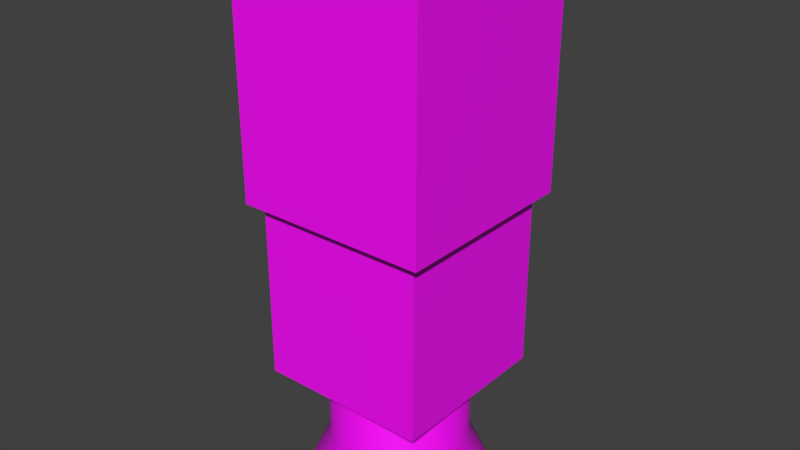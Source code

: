 # Source: ATS_Artist_Antenna.blend  (saved by Blender 2.80.75; exported with 4.5.12 LTS)
import bpy
from mathutils import Matrix  # noqa: F401  (used for matrix-valued properties, if any)

bpy.ops.wm.read_factory_settings(use_empty=True)
scene = bpy.context.scene
scene.name = 'Scene'

# ---- collections
col_bool_objects = bpy.data.collections.new('Bool_Objects'); scene.collection.children.link(col_bool_objects)

# ---- images (referenced by path relative to the original .blend; pixels are not part of the script)
import os
ASSET_DIR = os.environ.get("B2B_ASSET_DIR", "")  # directory of the original .blend (textures are referenced by path, not embedded)
HERE = os.path.dirname(os.path.abspath(__file__))  # packed textures are extracted next to this script under _unpacked/

def load_image(name, relpath, width, height, colorspace="sRGB"):
    """Load a texture the original file referenced (path relative to the .blend, or extracted next to this script)."""
    p = next((c for c in (os.path.join(HERE, relpath), os.path.join(ASSET_DIR, relpath)) if relpath and os.path.exists(c)), "")
    if p:
        img = bpy.data.images.load(p, check_existing=True)
        img.name = name
    else:  # same state as the original file: an image datablock whose file is absent (Cycles renders it pink)
        img = bpy.data.images.new(name, width, height)
        img.source = "FILE"
        img.filepath = "//" + (relpath or name)
    img.colorspace_settings.name = colorspace
    return img
img_ats_antennas_uv_png = load_image('ATS_antennas_uv.png', 'ATS_antennas_uv.png', 1024, 1024, 'sRGB')

# ---- materials (node trees are filled in below, after node groups)
mat_material_002 = bpy.data.materials.new('Material.002')
mat_material_002.surface_render_method = 'BLENDED'
mat_material_002.blend_method = 'BLEND'
mat_material_002.use_transparent_shadow = False
mat_material_002.diffuse_color = (0.7969, 0.8, 0.7471, 1.0)

# ---- node groups
ng_auto_smooth = bpy.data.node_groups.new('Auto Smooth', 'GeometryNodeTree')
_s = ng_auto_smooth.interface.new_socket(name='Geometry', in_out='OUTPUT', socket_type='NodeSocketGeometry')
_s = ng_auto_smooth.interface.new_socket(name='Geometry', in_out='INPUT', socket_type='NodeSocketGeometry')
_s = ng_auto_smooth.interface.new_socket(name='Angle', in_out='INPUT', socket_type='NodeSocketFloat')
_s.subtype = 'ANGLE'
_s.min_value = 0.0
_s.max_value = 3.142
ng_auto_smooth.is_modifier = True
_N = ng_auto_smooth.nodes; _L = ng_auto_smooth.links
n0 = _N.new('NodeGroupOutput'); n0.name = 'Group Output'; n0.location = (480, -100)
n1 = _N.new('NodeGroupInput'); n1.name = 'Group Input'; n1.location = (-420, -300)
n2 = _N.new('NodeGroupInput'); n2.name = 'Group Input.001'; n2.location = (-60, -100)
n3 = _N.new('GeometryNodeSetShadeSmooth'); n3.name = 'Set Shade Smooth'; n3.location = (120, -100)
n3.domain = 'EDGE'
n4 = _N.new('GeometryNodeSetShadeSmooth'); n4.name = 'Set Shade Smooth.001'; n4.location = (300, -100)
n5 = _N.new('GeometryNodeInputMeshEdgeAngle'); n5.name = 'Edge Angle'; n5.location = (-420, -220)
n6 = _N.new('GeometryNodeInputEdgeSmooth'); n6.name = 'Is Edge Smooth'; n6.location = (-60, -160)
n7 = _N.new('GeometryNodeInputShadeSmooth'); n7.name = 'Is Face Smooth'; n7.location = (-240, -340)
n8 = _N.new('FunctionNodeBooleanMath'); n8.name = 'Boolean Math'; n8.location = (-60, -220)
n9 = _N.new('FunctionNodeCompare'); n9.name = 'Compare'; n9.location = (-240, -180)
n9.operation = 'LESS_EQUAL'
_L.new(n5.outputs[0], n9.inputs[0])
_L.new(n4.outputs[0], n0.inputs[0])
_L.new(n1.outputs[1], n9.inputs[1])
_L.new(n9.outputs[0], n8.inputs[0])
_L.new(n7.outputs[0], n8.inputs[1])
_L.new(n2.outputs[0], n3.inputs[0])
_L.new(n6.outputs[0], n3.inputs[1])
_L.new(n3.outputs[0], n4.inputs[0])
_L.new(n8.outputs[0], n3.inputs[2])
n0.is_active_output = True

# ---- material node trees
mat_material_002.use_nodes = True; mat_material_002.node_tree.nodes.clear()
_N = mat_material_002.node_tree.nodes; _L = mat_material_002.node_tree.links
n0 = _N.new('ShaderNodeOutputMaterial'); n0.name = 'Material Output'; n0.location = (300, 300)
n1 = _N.new('ShaderNodeBsdfPrincipled'); n1.name = 'Principled BSDF'; n1.location = (10, 300)
n1.distribution = 'GGX'
n1.subsurface_method = 'BURLEY'
n1.inputs[3].default_value = 1.45
n1.inputs[27].default_value = (0.0, 0.0, 0.0, 1.0)
n1.inputs[28].default_value = 1.0
n2 = _N.new('ShaderNodeTexImage'); n2.name = 'Image Texture'; n2.location = (-347, 280)
n2.image = img_ats_antennas_uv_png
_L.new(n1.outputs[0], n0.inputs[0])
_L.new(n2.outputs[0], n1.inputs[0])
n0.is_active_output = True

# ---- world
world_world = bpy.data.worlds.new('World'); scene.world = world_world
world_world.color = (0.05088, 0.05088, 0.05088)
world_world.use_sun_shadow = False
world_world.sun_shadow_jitter_overblur = 0.0

# ---- meshes
me_cylinder_046 = bpy.data.meshes.new('Cylinder.046')
me_cylinder_046.from_pydata([(0.01334, 0.04977, 0.04139), (-4.032e-09, 0.05152, 0.04139), (0.02576, 0.04462, 0.04139), (0.03643, 0.03643, 0.04139), (0.04462, 0.02576, 0.04139), (0.04977, 0.01334, 0.04139), (0.05152, 1.333e-08, 0.04139), (0.04977, -0.01334, 0.04139), (0.04462, -0.02576, 0.04139), (0.03643, -0.03643, 0.04139), (0.02576, -0.04462, 0.04139), (0.01334, -0.04977, 0.04139), (1.603e-08, -0.05152, 0.04139), (-0.01334, -0.04977, 0.04139), (-0.02576, -0.04462, 0.04139), (-0.03643, -0.03643, 0.04139), (-0.04462, -0.02576, 0.04139), (-0.04977, -0.01334, 0.04139), (-0.05152, -1.452e-08, 0.04139), (-0.04977, 0.01334, 0.04139), (-0.04462, 0.02576, 0.04139), (-0.03643, 0.03643, 0.04139), (-0.02576, 0.04462, 0.04139), (-0.01334, 0.04977, 0.04139), (0.01334, 0.04977, 0.2234), (-4.032e-09, 0.05152, 0.2234), (0.02576, 0.04462, 0.2234), (0.03643, 0.03643, 0.2234), (0.04462, 0.02576, 0.2234), (0.04977, 0.01334, 0.2234), (0.05152, 1.333e-08, 0.2234), (0.04977, -0.01334, 0.2234), (0.04462, -0.02576, 0.2234), (0.03643, -0.03643, 0.2234), (0.02576, -0.04462, 0.2234), (0.01334, -0.04977, 0.2234), (1.603e-08, -0.05152, 0.2234), (-0.01334, -0.04977, 0.2234), (-0.02576, -0.04462, 0.2234), (-0.03643, -0.03643, 0.2234), (-0.04462, -0.02576, 0.2234), (-0.04977, -0.01334, 0.2234), (-0.05152, -1.452e-08, 0.2234), (-0.04977, 0.01334, 0.2234), (-0.04462, 0.02576, 0.2234), (-0.03643, 0.03643, 0.2234), (-0.02576, 0.04462, 0.2234), (-0.01334, 0.04977, 0.2234), (0.01575, 0.05878, 0.2234), (-4.056e-09, 0.06085, 0.2234), (0.03042, 0.0527, 0.2234), (0.04303, 0.04303, 0.2234), (0.0527, 0.03042, 0.2234), (0.05878, 0.01575, 0.2234), (0.06085, 1.456e-08, 0.2234), (0.05878, -0.01575, 0.2234), (0.0527, -0.03042, 0.2234), (0.04303, -0.04303, 0.2234), (0.03043, -0.0527, 0.2234), (0.01575, -0.05878, 0.2234), (1.956e-08, -0.06085, 0.2234), (-0.01575, -0.05878, 0.2234), (-0.03042, -0.0527, 0.2234), (-0.04303, -0.04303, 0.2234), (-0.0527, -0.03043, 0.2234), (-0.05878, -0.01575, 0.2234), (-0.06085, -1.833e-08, 0.2234), (-0.05878, 0.01575, 0.2234), (-0.0527, 0.03042, 0.2234), (-0.04303, 0.04303, 0.2234), (-0.03043, 0.0527, 0.2234), (-0.01575, 0.05878, 0.2234), (0.01575, 0.05878, 0.4063), (-4.056e-09, 0.06085, 0.4063), (0.03042, 0.0527, 0.4063), (0.04303, 0.04303, 0.4063), (0.0527, 0.03042, 0.4063), (0.05878, 0.01575, 0.4063), (0.06085, 1.456e-08, 0.4063), (0.05878, -0.01575, 0.4063), (0.0527, -0.03042, 0.4063), (0.04303, -0.04303, 0.4063), (0.03043, -0.0527, 0.4063), (0.01575, -0.05878, 0.4063), (1.956e-08, -0.06085, 0.4063), (-0.01575, -0.05878, 0.4063), (-0.03042, -0.0527, 0.4063), (-0.04303, -0.04303, 0.4063), (-0.0527, -0.03043, 0.4063), (-0.05878, -0.01575, 0.4063), (-0.06085, -1.833e-08, 0.4063), (-0.05878, 0.01575, 0.4063), (-0.0527, 0.03042, 0.4063), (-0.04303, 0.04303, 0.4063), (-0.03043, 0.0527, 0.4063), (-0.01575, 0.05878, 0.4063), (0.01825, 0.06811, 7.034e-05), (1.021e-16, 0.0, 0.4063), (-5.518e-09, 0.07051, 7.034e-05), (0.03526, 0.06106, 7.034e-05), (0.04986, 0.04986, 7.034e-05), (0.06106, 0.03526, 7.034e-05), (0.06811, 0.01825, 7.034e-05), (0.07051, 1.138e-08, 7.034e-05), (0.06811, -0.01825, 7.034e-05), (0.06106, -0.03526, 7.034e-05), (0.04986, -0.04986, 7.034e-05), (0.03526, -0.06106, 7.034e-05), (0.01825, -0.06811, 7.034e-05), (2.194e-08, -0.07051, 7.034e-05), (-0.01825, -0.06811, 7.034e-05), (-0.03526, -0.06106, 7.034e-05), (-0.04986, -0.04986, 7.034e-05), (-0.06106, -0.03526, 7.034e-05), (-0.06811, -0.01825, 7.034e-05), (-0.07051, -2.673e-08, 7.034e-05), (-0.06811, 0.01825, 7.034e-05), (-0.06106, 0.03526, 7.034e-05), (-0.04986, 0.04986, 7.034e-05), (-0.03526, 0.06106, 7.034e-05), (-0.01825, 0.06811, 7.034e-05), (-7.328e-10, 5.888e-09, 7.037e-05)], [], [(39, 38, 62, 63), (1, 23, 47, 25), (2, 0, 24, 26), (17, 16, 40, 41), (10, 9, 33, 34), (3, 2, 26, 27), (18, 17, 41, 42), (11, 10, 34, 35), (4, 3, 27, 28), (19, 18, 42, 43), (12, 11, 35, 36), (5, 4, 28, 29), (20, 19, 43, 44), (13, 12, 36, 37), (6, 5, 29, 30), (21, 20, 44, 45), (14, 13, 37, 38), (7, 6, 30, 31), (22, 21, 45, 46), (15, 14, 38, 39), (8, 7, 31, 32), (23, 22, 46, 47), (0, 1, 25, 24), (16, 15, 39, 40), (9, 8, 32, 33), (52, 51, 75, 76), (32, 31, 55, 56), (47, 46, 70, 71), (24, 25, 49, 48), (40, 39, 63, 64), (33, 32, 56, 57), (25, 47, 71, 49), (26, 24, 48, 50), (41, 40, 64, 65), (34, 33, 57, 58), (27, 26, 50, 51), (42, 41, 65, 66), (35, 34, 58, 59), (28, 27, 51, 52), (43, 42, 66, 67), (36, 35, 59, 60), (29, 28, 52, 53), (44, 43, 67, 68), (37, 36, 60, 61), (30, 29, 53, 54), (45, 44, 68, 69), (38, 37, 61, 62), (31, 30, 54, 55), (46, 45, 69, 70), (12, 109, 108, 11), (67, 66, 90, 91), (60, 59, 83, 84), (53, 52, 76, 77), (68, 67, 91, 92), (61, 60, 84, 85), (54, 53, 77, 78), (69, 68, 92, 93), (62, 61, 85, 86), (55, 54, 78, 79), (70, 69, 93, 94), (63, 62, 86, 87), (56, 55, 79, 80), (71, 70, 94, 95), (48, 49, 73, 72), (64, 63, 87, 88), (57, 56, 80, 81), (49, 71, 95, 73), (50, 48, 72, 74), (65, 64, 88, 89), (58, 57, 81, 82), (51, 50, 74, 75), (66, 65, 89, 90), (59, 58, 82, 83), (19, 116, 115, 18), (4, 101, 100, 3), (11, 108, 107, 10), (18, 115, 114, 17), (3, 100, 99, 2), (10, 107, 106, 9), (17, 114, 113, 16), (2, 99, 96, 0), (1, 98, 120, 23), (9, 106, 105, 8), (16, 113, 112, 15), (23, 120, 119, 22), (8, 105, 104, 7), (15, 112, 111, 14), (22, 119, 118, 21), (7, 104, 103, 6), (14, 111, 110, 13), (21, 118, 117, 20), (6, 103, 102, 5), (13, 110, 109, 12), (20, 117, 116, 19), (5, 102, 101, 4), (88, 87, 97), (81, 80, 97), (73, 95, 97), (74, 72, 97), (89, 88, 97), (82, 81, 97), (75, 74, 97), (90, 89, 97), (83, 82, 97), (76, 75, 97), (91, 90, 97), (84, 83, 97), (77, 76, 97), (92, 91, 97), (85, 84, 97), (78, 77, 97), (93, 92, 97), (86, 85, 97), (79, 78, 97), (94, 93, 97), (87, 86, 97), (80, 79, 97), (95, 94, 97), (72, 73, 97), (96, 99, 121), (99, 100, 121), (100, 101, 121), (101, 102, 121), (102, 103, 121), (103, 104, 121), (104, 105, 121), (105, 106, 121), (106, 107, 121), (107, 108, 121), (108, 109, 121), (109, 110, 121), (110, 111, 121), (111, 112, 121), (112, 113, 121), (113, 114, 121), (114, 115, 121), (115, 116, 121), (116, 117, 121), (117, 118, 121), (118, 119, 121), (119, 120, 121), (120, 98, 121), (98, 96, 121), (0, 96, 98, 1)])
me_cylinder_046.polygons.foreach_set('use_smooth', [True] * 144)
_uv = me_cylinder_046.uv_layers.new(name='UVMap')
_uv.uv.foreach_set('vector', [0.6157, 0.08279, 0.6157, 0.06947, 0.6249, 0.06826, 0.6249, 0.084, 0.1562, 0.04769, 0.1696, 0.04751, 0.1721, 0.2268, 0.1587, 0.227, 0.1317, 0.04907, 0.1433, 0.04822, 0.1458, 0.2275, 0.1342, 0.2284, 0.3675, 0.05269, 0.3804, 0.05305, 0.3804, 0.2324, 0.3675, 0.232, 0.04268, 0.1945, 0.03109, 0.1938, 0.03109, 0.01449, 0.04268, 0.01518, 0.289, 0.08119, 0.2985, 0.08204, 0.3009, 0.2614, 0.2915, 0.2605, 0.3541, 0.05269, 0.3675, 0.05269, 0.3675, 0.232, 0.3541, 0.232, 0.0556, 0.1949, 0.04268, 0.1945, 0.04268, 0.01518, 0.0556, 0.01554, 0.2774, 0.08066, 0.289, 0.08119, 0.2915, 0.2605, 0.2799, 0.26, 0.3412, 0.05305, 0.3541, 0.05269, 0.3541, 0.232, 0.3412, 0.2324, 0.06898, 0.1949, 0.0556, 0.1949, 0.0556, 0.01554, 0.06898, 0.01554, 0.2645, 0.08048, 0.2774, 0.08066, 0.2799, 0.26, 0.2669, 0.2598, 0.3296, 0.05373, 0.3412, 0.05305, 0.3412, 0.2324, 0.3296, 0.2331, 0.08191, 0.1945, 0.06898, 0.1949, 0.06898, 0.01554, 0.08191, 0.01518, 0.2511, 0.08066, 0.2645, 0.08048, 0.2669, 0.2598, 0.2536, 0.26, 0.1941, 0.04822, 0.2036, 0.04907, 0.2061, 0.2284, 0.1966, 0.2275, 0.09349, 0.1938, 0.08191, 0.1945, 0.08191, 0.01518, 0.09349, 0.01449, 0.2382, 0.08119, 0.2511, 0.08066, 0.2536, 0.26, 0.2406, 0.2605, 0.1825, 0.04769, 0.1941, 0.04822, 0.1966, 0.2275, 0.185, 0.227, 0.103, 0.1929, 0.09349, 0.1938, 0.09349, 0.01449, 0.103, 0.01352, 0.2266, 0.08204, 0.2382, 0.08119, 0.2406, 0.2605, 0.2291, 0.2614, 0.1696, 0.04751, 0.1825, 0.04769, 0.185, 0.227, 0.1721, 0.2268, 0.1433, 0.04822, 0.1562, 0.04769, 0.1587, 0.227, 0.1458, 0.2275, 0.3804, 0.05305, 0.392, 0.05373, 0.392, 0.2331, 0.3804, 0.2324, 0.03109, 0.1938, 0.02163, 0.1929, 0.02163, 0.01352, 0.03109, 0.01449, 0.4794, 0.3548, 0.493, 0.3556, 0.493, 0.5358, 0.4794, 0.535, 0.5582, 0.02553, 0.5453, 0.02898, 0.5418, 0.02044, 0.557, 0.01637, 0.5337, 0.1166, 0.5453, 0.1233, 0.5418, 0.1318, 0.5281, 0.124, 0.5176, 0.09566, 0.5243, 0.1072, 0.5169, 0.1128, 0.509, 0.0992, 0.6123, 0.09566, 0.6157, 0.08279, 0.6249, 0.084, 0.6208, 0.0992, 0.5716, 0.02553, 0.5582, 0.02553, 0.557, 0.01637, 0.5728, 0.01637, 0.5243, 0.1072, 0.5337, 0.1166, 0.5281, 0.124, 0.5169, 0.1128, 0.5141, 0.08279, 0.5176, 0.09566, 0.509, 0.0992, 0.5049, 0.084, 0.6056, 0.1072, 0.6123, 0.09566, 0.6208, 0.0992, 0.6129, 0.1128, 0.5845, 0.02898, 0.5716, 0.02553, 0.5728, 0.01637, 0.5881, 0.02044, 0.5141, 0.06947, 0.5141, 0.08279, 0.5049, 0.084, 0.5049, 0.06826, 0.5961, 0.1166, 0.6056, 0.1072, 0.6129, 0.1128, 0.6018, 0.124, 0.5961, 0.03564, 0.5845, 0.02898, 0.5881, 0.02044, 0.6018, 0.02831, 0.5176, 0.0566, 0.5141, 0.06947, 0.5049, 0.06826, 0.509, 0.05306, 0.5845, 0.1233, 0.5961, 0.1166, 0.6018, 0.124, 0.5881, 0.1318, 0.6056, 0.04506, 0.5961, 0.03564, 0.6018, 0.02831, 0.6129, 0.03944, 0.5243, 0.04506, 0.5176, 0.0566, 0.509, 0.05306, 0.5169, 0.03944, 0.5716, 0.1267, 0.5845, 0.1233, 0.5881, 0.1318, 0.5728, 0.1359, 0.6123, 0.0566, 0.6056, 0.04506, 0.6129, 0.03944, 0.6208, 0.05306, 0.5337, 0.03564, 0.5243, 0.04506, 0.5169, 0.03944, 0.5281, 0.02831, 0.5582, 0.1267, 0.5716, 0.1267, 0.5728, 0.1359, 0.557, 0.1359, 0.6157, 0.06947, 0.6123, 0.0566, 0.6208, 0.05306, 0.6249, 0.06826, 0.5453, 0.02898, 0.5337, 0.03564, 0.5281, 0.02831, 0.5418, 0.02044, 0.5453, 0.1233, 0.5582, 0.1267, 0.557, 0.1359, 0.5418, 0.1318, 0.06898, 0.1949, 0.07145, 0.2375, 0.05314, 0.2375, 0.0556, 0.1949, 0.4336, 0.01221, 0.4488, 0.01179, 0.4488, 0.192, 0.4336, 0.1925, 0.3671, 0.4313, 0.3513, 0.4313, 0.3513, 0.2511, 0.3671, 0.2511, 0.4641, 0.3543, 0.4794, 0.3548, 0.4794, 0.535, 0.4641, 0.5346, 0.4199, 0.01302, 0.4336, 0.01221, 0.4336, 0.1925, 0.4199, 0.1933, 0.3823, 0.4309, 0.3671, 0.4313, 0.3671, 0.2511, 0.3823, 0.2506, 0.4483, 0.3543, 0.4641, 0.3543, 0.4641, 0.5346, 0.4483, 0.5346, 0.4087, 0.01417, 0.4199, 0.01302, 0.4199, 0.1933, 0.4087, 0.1944, 0.396, 0.4301, 0.3823, 0.4309, 0.3823, 0.2506, 0.396, 0.2498, 0.433, 0.3548, 0.4483, 0.3543, 0.4483, 0.5346, 0.433, 0.535, 0.02728, 0.4319, 0.01359, 0.4311, 0.01359, 0.2508, 0.02728, 0.2516, 0.4072, 0.4289, 0.396, 0.4301, 0.396, 0.2498, 0.4072, 0.2487, 0.4193, 0.3556, 0.433, 0.3548, 0.433, 0.535, 0.4193, 0.5358, 0.04254, 0.4323, 0.02728, 0.4319, 0.02728, 0.2516, 0.04254, 0.252, 0.0736, 0.4319, 0.05834, 0.4323, 0.05834, 0.252, 0.0736, 0.2516, 0.4799, 0.01221, 0.4936, 0.01302, 0.4936, 0.1933, 0.4799, 0.1925, 0.3223, 0.4301, 0.3112, 0.4289, 0.3112, 0.2487, 0.3223, 0.2498, 0.05834, 0.4323, 0.04254, 0.4323, 0.04254, 0.252, 0.05834, 0.252, 0.08728, 0.4311, 0.0736, 0.4319, 0.0736, 0.2516, 0.08728, 0.2508, 0.4646, 0.01179, 0.4799, 0.01221, 0.4799, 0.1925, 0.4646, 0.192, 0.336, 0.4309, 0.3223, 0.4301, 0.3223, 0.2498, 0.336, 0.2506, 0.09846, 0.4299, 0.08728, 0.4311, 0.08728, 0.2508, 0.09846, 0.2497, 0.4488, 0.01179, 0.4646, 0.01179, 0.4646, 0.192, 0.4488, 0.192, 0.3513, 0.4313, 0.336, 0.4309, 0.336, 0.2506, 0.3513, 0.2511, 0.3412, 0.05305, 0.334, 0.01054, 0.3516, 0.01005, 0.3541, 0.05269, 0.2774, 0.08066, 0.2841, 0.03806, 0.2999, 0.03879, 0.289, 0.08119, 0.0556, 0.1949, 0.05314, 0.2375, 0.03545, 0.237, 0.04268, 0.1945, 0.3541, 0.05269, 0.3516, 0.01005, 0.37, 0.01005, 0.3675, 0.05269, 0.289, 0.08119, 0.2999, 0.03879, 0.3129, 0.03994, 0.2985, 0.08204, 0.04268, 0.1945, 0.03545, 0.237, 0.0196, 0.2361, 0.03109, 0.1938, 0.3675, 0.05269, 0.37, 0.01005, 0.3876, 0.01054, 0.3804, 0.05305, 0.1317, 0.04907, 0.1197, 0.006974, 0.1355, 0.005819, 0.1433, 0.04822, 0.1562, 0.04769, 0.1532, 0.005094, 0.1715, 0.004846, 0.1696, 0.04751, 0.03109, 0.1938, 0.0196, 0.2361, 0.00665, 0.2348, 0.02163, 0.1929, 0.3804, 0.05305, 0.3876, 0.01054, 0.4035, 0.01148, 0.392, 0.05373, 0.1696, 0.04751, 0.1715, 0.004846, 0.1892, 0.005094, 0.1825, 0.04769, 0.2266, 0.08204, 0.2145, 0.03994, 0.2304, 0.03879, 0.2382, 0.08119, 0.103, 0.1929, 0.1179, 0.2348, 0.105, 0.2361, 0.09349, 0.1938, 0.1825, 0.04769, 0.1892, 0.005094, 0.2051, 0.005819, 0.1941, 0.04822, 0.2382, 0.08119, 0.2304, 0.03879, 0.2481, 0.03806, 0.2511, 0.08066, 0.09349, 0.1938, 0.105, 0.2361, 0.08913, 0.237, 0.08191, 0.1945, 0.1941, 0.04822, 0.2051, 0.005819, 0.218, 0.006974, 0.2036, 0.04907, 0.2511, 0.08066, 0.2481, 0.03806, 0.2664, 0.03782, 0.2645, 0.08048, 0.08191, 0.1945, 0.08913, 0.237, 0.07145, 0.2375, 0.06898, 0.1949, 0.3296, 0.05373, 0.3181, 0.01148, 0.334, 0.01054, 0.3412, 0.05305, 0.2645, 0.08048, 0.2664, 0.03782, 0.2841, 0.03806, 0.2774, 0.08066, 0.5645, 0.3471, 0.5276, 0.3471, 0.5085, 0.2019, 0.5276, 0.3471, 0.4894, 0.3471, 0.5085, 0.2019, 0.4894, 0.3471, 0.5276, 0.3471, 0.5085, 0.2019, 0.4894, 0.3471, 0.4525, 0.3471, 0.5085, 0.2019, 0.5276, 0.3471, 0.5645, 0.3471, 0.5085, 0.2019, 0.5645, 0.3471, 0.5276, 0.3471, 0.5085, 0.2019, 0.5276, 0.3471, 0.4894, 0.3471, 0.5085, 0.2019, 0.4894, 0.3471, 0.5276, 0.3471, 0.5085, 0.2019, 0.5276, 0.3471, 0.5645, 0.3471, 0.5085, 0.2019, 0.5645, 0.3471, 0.5276, 0.3471, 0.5085, 0.2019, 0.4525, 0.3471, 0.4894, 0.3471, 0.5085, 0.2019, 0.4894, 0.3471, 0.5276, 0.3471, 0.5085, 0.2019, 0.5276, 0.3471, 0.5645, 0.3471, 0.5085, 0.2019, 0.4894, 0.3471, 0.4525, 0.3471, 0.5085, 0.2019, 0.4525, 0.3471, 0.4894, 0.3471, 0.5085, 0.2019, 0.4894, 0.3471, 0.5276, 0.3471, 0.5085, 0.2019, 0.5276, 0.3471, 0.4894, 0.3471, 0.5085, 0.2019, 0.4894, 0.3471, 0.4525, 0.3471, 0.5085, 0.2019, 0.4525, 0.3471, 0.4894, 0.3471, 0.5085, 0.2019, 0.5645, 0.3471, 0.5276, 0.3471, 0.5085, 0.2019, 0.5276, 0.3471, 0.4894, 0.3471, 0.5085, 0.2019, 0.4894, 0.3471, 0.4525, 0.3471, 0.5085, 0.2019, 0.5276, 0.3471, 0.5645, 0.3471, 0.5085, 0.2019, 0.4525, 0.3471, 0.4894, 0.3471, 0.5085, 0.2019, 0.2317, 0.4021, 0.214, 0.4068, 0.2048, 0.3376, 0.214, 0.4068, 0.1957, 0.4068, 0.2048, 0.3376, 0.1957, 0.4068, 0.178, 0.4021, 0.2048, 0.3376, 0.178, 0.4021, 0.1621, 0.393, 0.2048, 0.3376, 0.1621, 0.393, 0.1492, 0.3801, 0.2048, 0.3376, 0.1492, 0.3801, 0.14, 0.3643, 0.2048, 0.3376, 0.14, 0.3643, 0.1353, 0.3467, 0.2048, 0.3376, 0.1353, 0.3467, 0.1353, 0.3284, 0.2048, 0.3376, 0.1353, 0.3284, 0.14, 0.3108, 0.2048, 0.3376, 0.14, 0.3108, 0.1492, 0.295, 0.2048, 0.3376, 0.1492, 0.295, 0.1621, 0.2821, 0.2048, 0.3376, 0.1621, 0.2821, 0.178, 0.273, 0.2048, 0.3376, 0.178, 0.273, 0.1957, 0.2683, 0.2048, 0.3376, 0.1957, 0.2683, 0.214, 0.2683, 0.2048, 0.3376, 0.214, 0.2683, 0.2317, 0.273, 0.2048, 0.3376, 0.2317, 0.273, 0.2475, 0.2821, 0.2048, 0.3376, 0.2475, 0.2821, 0.2605, 0.295, 0.2048, 0.3376, 0.2605, 0.295, 0.2696, 0.3108, 0.2048, 0.3376, 0.2696, 0.3108, 0.2744, 0.3284, 0.2048, 0.3376, 0.2744, 0.3284, 0.2744, 0.3467, 0.2048, 0.3376, 0.2744, 0.3467, 0.2696, 0.3643, 0.2048, 0.3376, 0.2696, 0.3643, 0.2605, 0.3801, 0.2048, 0.3376, 0.2605, 0.3801, 0.2475, 0.393, 0.2048, 0.3376, 0.2475, 0.393, 0.2317, 0.4021, 0.2048, 0.3376, 0.1433, 0.04822, 0.1355, 0.005819, 0.1532, 0.005094, 0.1562, 0.04769])
me_cylinder_046.materials.append(mat_material_002)
me_cylinder_046.use_remesh_preserve_volume = False
me_cylinder_046.use_remesh_preserve_attributes = False
me_cylinder_046.use_mirror_vertex_groups = False
me_cylinder_046.update()
me_cube_025 = bpy.data.meshes.new('Cube.025')
me_cube_025.from_pydata([(-0.06117, 0.06117, 0.4152), (0.06117, 0.06117, 0.4152), (-0.06117, -0.06117, 0.4152), (0.06117, -0.06117, 0.4152), (0.03032, -0.05251, 0.4152), (0.01569, -0.05856, 0.4152), (9.003e-07, -0.06063, 0.4152), (-0.01569, -0.05856, 0.4152), (-0.03031, -0.05251, 0.4152), (0.04287, -0.04287, 0.4152), (0.05251, -0.03031, 0.4152), (-0.04287, -0.04287, 0.4152), (-0.0525, -0.03031, 0.4152), (0.05856, -0.01569, 0.4152), (0.06063, 5.167e-07, 0.4152), (-0.05856, -0.01569, 0.4152), (-0.06063, 4.839e-07, 0.4152), (0.05856, 0.01569, 0.4152), (0.05251, 0.03031, 0.4152), (-0.05856, 0.01569, 0.4152), (-0.0525, 0.03031, 0.4152), (0.04287, 0.04287, 0.4152), (0.03031, 0.05251, 0.4152), (-0.03031, 0.05251, 0.4152), (-0.04287, 0.04287, 0.4152), (0.01569, 0.05856, 0.4152), (8.766e-07, 0.06063, 0.4152), (-0.01569, 0.05856, 0.4152), (0.03032, -0.05251, 0.4056), (0.01569, -0.05856, 0.4056), (9.003e-07, -0.06063, 0.4056), (-0.01569, -0.05856, 0.4056), (-0.03031, -0.05251, 0.4056), (0.04287, -0.04287, 0.4056), (0.05251, -0.03031, 0.4056), (-0.04287, -0.04287, 0.4056), (-0.0525, -0.03031, 0.4056), (0.05856, -0.01569, 0.4056), (0.06063, 5.167e-07, 0.4056), (-0.05856, -0.01569, 0.4056), (-0.06063, 4.839e-07, 0.4056), (0.05856, 0.01569, 0.4056), (0.05251, 0.03031, 0.4056), (-0.05856, 0.01569, 0.4056), (-0.0525, 0.03031, 0.4056), (0.04287, 0.04287, 0.4056), (0.03031, 0.05251, 0.4056), (-0.03031, 0.05251, 0.4056), (-0.04287, 0.04287, 0.4056), (0.01569, 0.05856, 0.4056), (8.766e-07, 0.06063, 0.4056), (-0.01569, 0.05856, 0.4056), (-0.0663, -0.0663, 0.4152), (-0.07217, -0.07217, 0.4103), (-0.07217, 0.07217, 0.4103), (-0.0663, 0.0663, 0.4152), (0.07218, -0.07217, 0.4103), (0.0663, -0.0663, 0.4152), (0.07217, 0.07217, 0.4103), (0.0663, 0.0663, 0.4152), (-0.07217, -0.07218, 0.2279), (-0.07217, 0.07218, 0.2279), (0.07218, -0.07217, 0.2279), (0.07217, 0.07217, 0.2279), (-0.06354, -0.06354, 0.2238), (-0.06354, 0.06354, 0.2238), (0.06354, -0.06354, 0.2238), (0.06354, 0.06354, 0.2238), (-0.06354, -0.06354, 0.09493), (-0.06354, 0.06354, 0.09493), (0.06354, -0.06354, 0.09493), (0.06354, 0.06354, 0.09493), (-0.05157, -0.05157, 0.09493), (-0.05157, 0.05157, 0.09493), (0.05157, -0.05157, 0.09493), (0.05157, 0.05157, 0.09493)], [], [(52, 2, 0, 55), (57, 3, 2, 52), (55, 0, 1, 59), (59, 1, 3, 57), (3, 1, 21, 18, 17, 14, 13, 10, 9), (0, 2, 11, 12, 15, 16, 19, 20, 24), (2, 3, 9, 4, 5, 6, 7, 8, 11), (1, 0, 24, 23, 27, 26, 25, 22, 21), (11, 8, 32, 35), (25, 26, 50, 49), (20, 19, 43, 44), (12, 11, 35, 36), (27, 23, 47, 51), (5, 4, 28, 29), (19, 16, 40, 43), (13, 14, 38, 37), (26, 27, 51, 50), (6, 5, 29, 30), (18, 21, 45, 42), (10, 13, 37, 34), (7, 6, 30, 31), (21, 22, 46, 45), (15, 12, 36, 39), (8, 7, 31, 32), (23, 24, 48, 47), (16, 15, 39, 40), (9, 10, 34, 33), (24, 20, 44, 48), (14, 17, 41, 38), (4, 9, 33, 28), (22, 25, 49, 46), (17, 18, 42, 41), (53, 52, 55, 54), (54, 55, 59, 58), (58, 59, 57, 56), (56, 57, 52, 53), (53, 54, 61, 60), (56, 53, 60, 62), (54, 58, 63, 61), (58, 56, 62, 63), (62, 60, 64, 66), (61, 63, 67, 65), (63, 62, 66, 67), (60, 61, 65, 64), (67, 66, 70, 71), (64, 65, 69, 68), (66, 64, 68, 70), (65, 67, 71, 69), (71, 70, 74, 75), (68, 69, 73, 72), (70, 68, 72, 74), (69, 71, 75, 73)])
me_cube_025.polygons.foreach_set('use_smooth', [True] * 52)
_uv = me_cube_025.uv_layers.new(name='UVMap')
_uv.uv.foreach_set('vector', [0.9732, 0.009799, 0.9681, 0.01491, 0.8461, 0.01491, 0.841, 0.009799, 0.9732, 0.142, 0.9681, 0.1369, 0.9681, 0.01491, 0.9732, 0.009799, 0.841, 0.009799, 0.8461, 0.01491, 0.8461, 0.1369, 0.841, 0.142, 0.841, 0.142, 0.8461, 0.1369, 0.9681, 0.1369, 0.9732, 0.142, 0.7973, 0.5417, 0.7973, 0.3891, 0.8201, 0.4119, 0.8081, 0.4276, 0.8005, 0.4458, 0.798, 0.4654, 0.8005, 0.485, 0.8081, 0.5032, 0.8201, 0.5189, 0.9499, 0.3891, 0.9499, 0.5417, 0.927, 0.5189, 0.939, 0.5032, 0.9466, 0.485, 0.9492, 0.4654, 0.9466, 0.4458, 0.939, 0.4276, 0.927, 0.4119, 0.9499, 0.5417, 0.7973, 0.5417, 0.8201, 0.5189, 0.8358, 0.5309, 0.854, 0.5384, 0.8736, 0.541, 0.8931, 0.5384, 0.9114, 0.5309, 0.927, 0.5189, 0.7973, 0.3891, 0.9499, 0.3891, 0.927, 0.4119, 0.9114, 0.3999, 0.8931, 0.3924, 0.8736, 0.3898, 0.854, 0.3924, 0.8358, 0.3999, 0.8201, 0.4119, 0.8936, 0.1574, 0.881, 0.1574, 0.881, 0.1478, 0.8936, 0.1478, 0.9519, 0.1574, 0.9363, 0.1574, 0.9363, 0.1478, 0.9519, 0.1478, 0.9061, 0.1574, 0.9207, 0.1574, 0.9207, 0.1669, 0.9061, 0.1669, 0.9665, 0.1574, 0.979, 0.1574, 0.979, 0.1669, 0.9665, 0.1669, 0.9207, 0.1574, 0.9061, 0.1574, 0.9061, 0.1478, 0.9207, 0.1478, 0.8352, 0.1574, 0.8206, 0.1574, 0.8206, 0.1478, 0.8352, 0.1478, 0.9207, 0.1574, 0.9363, 0.1574, 0.9363, 0.1669, 0.9207, 0.1669, 0.7497, 0.1478, 0.7654, 0.1478, 0.7654, 0.1574, 0.7497, 0.1574, 0.9363, 0.1574, 0.9207, 0.1574, 0.9207, 0.1478, 0.9363, 0.1478, 0.8508, 0.1574, 0.8352, 0.1574, 0.8352, 0.1478, 0.8508, 0.1478, 0.7956, 0.1478, 0.8081, 0.1478, 0.8081, 0.1574, 0.7956, 0.1574, 0.7352, 0.1478, 0.7497, 0.1478, 0.7497, 0.1574, 0.7352, 0.1574, 0.8665, 0.1574, 0.8508, 0.1574, 0.8508, 0.1478, 0.8665, 0.1478, 0.979, 0.1574, 0.9665, 0.1574, 0.9665, 0.1478, 0.979, 0.1478, 0.9519, 0.1574, 0.9665, 0.1574, 0.9665, 0.1669, 0.9519, 0.1669, 0.881, 0.1574, 0.8665, 0.1574, 0.8665, 0.1478, 0.881, 0.1478, 0.9061, 0.1574, 0.8936, 0.1574, 0.8936, 0.1478, 0.9061, 0.1478, 0.9363, 0.1574, 0.9519, 0.1574, 0.9519, 0.1669, 0.9363, 0.1669, 0.7226, 0.1478, 0.7352, 0.1478, 0.7352, 0.1574, 0.7226, 0.1574, 0.8936, 0.1574, 0.9061, 0.1574, 0.9061, 0.1669, 0.8936, 0.1669, 0.7654, 0.1478, 0.781, 0.1478, 0.781, 0.1574, 0.7654, 0.1574, 0.8206, 0.1574, 0.8081, 0.1574, 0.8081, 0.1478, 0.8206, 0.1478, 0.9665, 0.1574, 0.9519, 0.1574, 0.9519, 0.1478, 0.9665, 0.1478, 0.781, 0.1478, 0.7956, 0.1478, 0.7956, 0.1574, 0.781, 0.1574, 0.979, 0.003943, 0.9732, 0.009799, 0.841, 0.009799, 0.8351, 0.003943, 0.8351, 0.003943, 0.841, 0.009799, 0.841, 0.142, 0.8351, 0.1478, 0.8351, 0.1478, 0.841, 0.142, 0.9732, 0.142, 0.979, 0.1478, 0.979, 0.1478, 0.9732, 0.142, 0.9732, 0.009799, 0.979, 0.003943, 0.7619, 0.3932, 0.5974, 0.3932, 0.5974, 0.1805, 0.7619, 0.1805, 0.7619, 0.3932, 0.5974, 0.3932, 0.5974, 0.1805, 0.7619, 0.1805, 0.7619, 0.3932, 0.5974, 0.3932, 0.5974, 0.1805, 0.7619, 0.1805, 0.7619, 0.3932, 0.5974, 0.3932, 0.5974, 0.1805, 0.7619, 0.1805, 0.6913, 0.1478, 0.6913, 0.003943, 0.6999, 0.01255, 0.6999, 0.1392, 0.8351, 0.003943, 0.8351, 0.1478, 0.8265, 0.1392, 0.8265, 0.01255, 0.8351, 0.1478, 0.6913, 0.1478, 0.6999, 0.1392, 0.8265, 0.1392, 0.6913, 0.003943, 0.8351, 0.003943, 0.8265, 0.01255, 0.6999, 0.01255, 0.7423, 0.54, 0.5974, 0.54, 0.5974, 0.3932, 0.7423, 0.3932, 0.5974, 0.3932, 0.7423, 0.3932, 0.7423, 0.54, 0.5974, 0.54, 0.5974, 0.3932, 0.7423, 0.3932, 0.7423, 0.54, 0.5974, 0.54, 0.5974, 0.3932, 0.7423, 0.3932, 0.7423, 0.54, 0.5974, 0.54, 0.7423, 0.3932, 0.5974, 0.3932, 0.5974, 0.3932, 0.7423, 0.3932, 0.5974, 0.54, 0.7423, 0.54, 0.7423, 0.54, 0.5974, 0.54, 0.5974, 0.54, 0.7423, 0.54, 0.7423, 0.54, 0.5974, 0.54, 0.5974, 0.54, 0.7423, 0.54, 0.7423, 0.54, 0.5974, 0.54])
me_cube_025.materials.append(mat_material_002)
me_cube_025.use_remesh_preserve_volume = False
me_cube_025.use_remesh_preserve_attributes = False
me_cube_025.use_mirror_vertex_groups = False
me_cube_025.update()

# ---- objects
ob_ats_artist_antenna = bpy.data.objects.new('ATS-Artist Antenna', me_cylinder_046)
ob_cube_026 = bpy.data.objects.new('Cube.026', me_cube_025)

# ---- transforms, parenting, visibility, modifiers, constraints
ob_ats_artist_antenna.location = (0.0, 0.0, 0.0)
ob_ats_artist_antenna.lineart.crease_threshold = 0.0
_m = ob_ats_artist_antenna.modifiers.new('Auto Smooth', 'NODES')
_m.node_group = ng_auto_smooth
_gi = [s.identifier for s in ng_auto_smooth.interface.items_tree if s.item_type == 'SOCKET' and s.in_out == 'INPUT']
_m[_gi[1]] = 0.5236  # Angle
ob_cube_026.location = (0.0, 0.0, 0.0)
ob_cube_026.show_all_edges = True
ob_cube_026.lineart.crease_threshold = 0.0
_m = ob_cube_026.modifiers.new('Auto Smooth', 'NODES')
_m.node_group = ng_auto_smooth
_gi = [s.identifier for s in ng_auto_smooth.interface.items_tree if s.item_type == 'SOCKET' and s.in_out == 'INPUT']
_m[_gi[1]] = 0.5411  # Angle

# ---- collection membership
scene.collection.objects.link(ob_ats_artist_antenna)
scene.collection.objects.link(ob_cube_026)

# ---- scene / render settings (as saved in the file)
scene.frame_start = 1; scene.frame_end = 150; scene.frame_set(0)
scene.render.engine = 'BLENDER_EEVEE_NEXT'
scene.render.resolution_percentage = 50
scene.render.dither_intensity = 0.0
scene.cycles.use_denoising = False
scene.cycles.samples = 128
scene.cycles.sampling_pattern = 'TABULATED_SOBOL'
scene.cycles.use_adaptive_sampling = False
scene.cycles.use_light_tree = False
scene.view_settings.view_transform = 'Standard'
bpy.context.view_layer.update()

# ---- added for rendering (the .blend has no active camera and no usable light): camera, sun
cam_auto = bpy.data.cameras.new('AutoCamera')
cam_auto.lens = 50.0
cam_auto.sensor_width = 36.0
cam_auto.clip_end = 1000.0
ob_auto_camera = bpy.data.objects.new('AutoCamera', cam_auto)
scene.collection.objects.link(ob_auto_camera)
ob_auto_camera.location = (0.42804, -0.513647, 0.55008)
ob_auto_camera.rotation_euler = (1.09748, -7.21219e-08, 0.694738)
scene.camera = ob_auto_camera
light_auto_sun = bpy.data.lights.new('AutoSun', 'SUN')
light_auto_sun.energy = 3.0
light_auto_sun.angle = 0.0523599
ob_auto_sun = bpy.data.objects.new('AutoSun', light_auto_sun)
scene.collection.objects.link(ob_auto_sun)
ob_auto_sun.rotation_euler = (0.872665, 0.174533, 0.523599)
bpy.context.view_layer.update()

